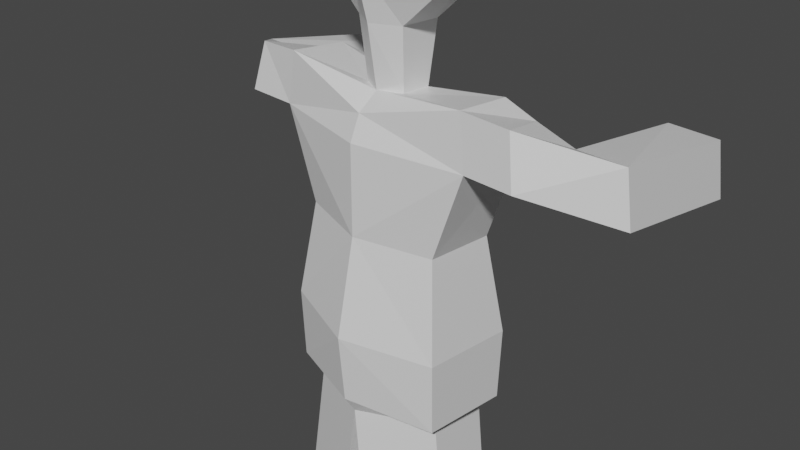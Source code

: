 # Source: player_test3.blend  (saved by Blender 2.82.7; exported with 4.5.12 LTS)
import bpy
from mathutils import Matrix  # noqa: F401  (used for matrix-valued properties, if any)

bpy.ops.wm.read_factory_settings(use_empty=True)
scene = bpy.context.scene
scene.name = 'Scene'

# ---- collections
col_collection = bpy.data.collections.new('Collection'); scene.collection.children.link(col_collection)

# ---- materials (node trees are filled in below, after node groups)
mat_material = bpy.data.materials.new('Material')
mat_material.alpha_threshold = 0.0
mat_material.use_transparent_shadow = False
mat_material.line_color = (0.0, 0.0, 0.0, 1.0)

# ---- material node trees
mat_material.use_nodes = True; mat_material.node_tree.nodes.clear()
_N = mat_material.node_tree.nodes; _L = mat_material.node_tree.links
n0 = _N.new('ShaderNodeOutputMaterial'); n0.name = 'Material Output'; n0.location = (300, 300)
n1 = _N.new('ShaderNodeBsdfPrincipled'); n1.name = 'Principled BSDF'; n1.location = (10, 300)
n1.distribution = 'GGX'
n1.subsurface_method = 'BURLEY'
n1.inputs[2].default_value = 0.4
n1.inputs[3].default_value = 1.45
n1.inputs[27].default_value = (0.0, 0.0, 0.0, 1.0)
n1.inputs[28].default_value = 1.0
_L.new(n1.outputs[0], n0.inputs[0])
n0.is_active_output = True

# ---- world
world_world = bpy.data.worlds.new('World'); scene.world = world_world
world_world.use_nodes = True; world_world.node_tree.nodes.clear()
_N = world_world.node_tree.nodes; _L = world_world.node_tree.links
n0 = _N.new('ShaderNodeOutputWorld'); n0.name = 'World Output'; n0.location = (300, 300)
n1 = _N.new('ShaderNodeBackground'); n1.name = 'Background'; n1.location = (10, 300)
n1.inputs[0].default_value = (0.05088, 0.05088, 0.05088, 1.0)
_L.new(n1.outputs[0], n0.inputs[0])
n0.is_active_output = True
world_world.color = (0.05088, 0.05088, 0.05088)
world_world.use_sun_shadow = False
world_world.sun_shadow_jitter_overblur = 0.0

# ---- cameras
cam_camera = bpy.data.cameras.new('Camera')
cam_camera.clip_end = 100.0
cam_camera.ortho_scale = 7.314

# ---- meshes
me_cube = bpy.data.meshes.new('Cube')
me_cube.from_pydata([(1.244, 0.3793, 0.9945), (0.8706, 0.3793, 0.008363), (1.215, -0.3749, 0.9575), (0.8706, -0.3653, 0.008363), (0.0, 0.6234, 0.9945), (0.0, 0.6234, 0.008363), (0.0, -0.6094, 0.9945), (0.0, -0.6094, 0.008363), (1.023, 0.5097, -1.073), (1.023, -0.4957, -1.073), (0.0, 0.8392, -1.073), (0.0, -0.8252, -1.073), (1.135, -0.2547, 1.541), (0.0, -0.4955, 1.269), (1.164, 0.3619, 1.578), (0.0, 0.5095, 1.269), (1.826, 0.3977, 1.004), (1.614, -0.3271, 0.711), (1.707, 0.3196, 1.542), (1.498, -0.2725, 1.408), (2.552, -0.3323, 0.6712), (1.861, -0.5602, 0.5387), (2.471, -0.3254, 1.259), (1.798, -0.473, 1.175), (2.434, -1.937, 0.4425), (1.735, -1.964, 0.4039), (2.352, -1.93, 1.03), (1.775, -1.917, 1.04), (0.0, 0.7706, -1.84), (0.0, 0.641, -2.042), (0.0, -0.5934, -2.082), (4.657e-10, -0.8053, -1.84), (0.8848, 0.3158, -1.934), (1.008, 0.4828, -1.87), (0.8124, -0.3974, -1.957), (1.008, -0.4688, -1.87), (1.005, 0.3399, -2.802), (0.1205, 0.6651, -2.909), (0.1205, -0.5693, -2.95), (0.9329, -0.3734, -2.825), (1.143, 0.3673, -3.791), (0.2579, 0.6925, -3.898), (0.2579, -0.5419, -3.939), (1.07, -0.346, -3.814), (1.151, 0.6555, -4.776), (0.5436, 0.6633, -4.739), (0.3288, -0.6113, -4.042), (1.05, -0.4429, -4.041), (1.061, -0.397, -4.845), (0.5205, -0.4362, -4.842), (0.3937, -0.7222, -4.095), (1.07, -0.5947, -4.15), (1.149, -0.9506, -4.854), (0.609, -0.989, -4.863), (0.4962, -1.098, -4.203), (1.1, -0.9481, -4.277), (1.076, -1.504, -4.773), (0.5512, -1.49, -4.789), (0.5235, -1.478, -4.364), (1.053, -1.479, -4.418), (0.2565, -0.1393, 1.444), (0.0, -0.2276, 1.444), (0.2529, 0.1719, 1.444), (0.0, 0.2875, 1.444), (0.3054, -0.2034, 2.109), (0.0, -0.3266, 2.109), (0.3004, 0.2306, 2.109), (0.0, 0.3919, 2.109), (1.175, -0.4704, 2.988), (0.0, -0.7747, 2.429), (1.18, 0.2268, 2.858), (0.0, 0.5619, 2.738), (0.6212, -0.6637, 4.02), (0.0, -0.9155, 4.017), (0.6371, 0.3798, 3.851), (0.0, 0.5619, 3.845), (0.676, -1.048, 3.167), (0.0, -1.068, 3.13), (0.0, -1.077, 3.234), (0.6397, -1.06, 3.234)], [], [(0, 14, 18, 16), (3, 2, 6, 7), (3, 7, 11, 9), (1, 0, 2, 3), (5, 4, 0, 1), (8, 9, 35, 33), (1, 3, 9, 8), (5, 1, 8, 10), (13, 12, 60, 61), (0, 4, 15, 14), (6, 2, 12, 13), (18, 19, 23, 22), (14, 12, 19, 18), (2, 0, 16, 17), (12, 2, 17, 19), (21, 20, 24, 25), (17, 16, 20, 21), (19, 17, 21, 23), (16, 18, 22, 20), (25, 24, 26, 27), (23, 21, 25, 27), (20, 22, 26, 24), (22, 23, 27, 26), (10, 8, 33, 28), (9, 11, 31, 35), (32, 29, 28, 33), (30, 34, 35, 31), (34, 32, 33, 35), (29, 32, 36, 37), (36, 39, 43, 40), (30, 29, 37, 38), (32, 34, 39, 36), (34, 30, 38, 39), (41, 40, 44, 45), (37, 36, 40, 41), (38, 37, 41, 42), (39, 38, 42, 43), (46, 45, 49, 50), (42, 41, 45, 46), (43, 42, 46, 47), (40, 43, 47, 44), (48, 51, 55, 52), (47, 46, 50, 51), (44, 47, 51, 48), (45, 44, 48, 49), (55, 54, 58, 59), (49, 48, 52, 53), (50, 49, 53, 54), (51, 50, 54, 55), (57, 56, 59, 58), (52, 55, 59, 56), (53, 52, 56, 57), (54, 53, 57, 58), (61, 60, 64, 65), (14, 15, 63, 62), (12, 14, 62, 60), (65, 64, 68, 69), (62, 63, 67, 66), (60, 62, 66, 64), (70, 71, 75, 74), (66, 67, 71, 70), (64, 66, 70, 68), (74, 75, 73, 72), (68, 70, 74, 72), (68, 72, 79, 76), (77, 76, 79, 78), (72, 73, 78, 79), (69, 68, 76, 77)])
_uv = me_cube.uv_layers.new(name='UVMap')
_uv.uv.foreach_set('vector', [0.625, 0.5, 0.625, 0.5, 0.625, 0.5, 0.625, 0.5, 0.375, 0.75, 0.625, 0.75, 0.625, 1.0, 0.375, 1.0, 0.375, 0.75, 0.375, 1.0, 0.375, 1.0, 0.375, 0.75, 0.375, 0.5, 0.625, 0.5, 0.625, 0.75, 0.375, 0.75, 0.375, 0.25, 0.625, 0.25, 0.625, 0.5, 0.375, 0.5, 0.375, 0.5, 0.375, 0.75, 0.375, 0.75, 0.375, 0.5, 0.375, 0.5, 0.375, 0.75, 0.375, 0.75, 0.375, 0.5, 0.375, 0.25, 0.375, 0.5, 0.375, 0.5, 0.375, 0.25, 0.625, 1.0, 0.625, 0.75, 0.625, 0.75, 0.625, 1.0, 0.625, 0.5, 0.625, 0.25, 0.625, 0.25, 0.625, 0.5, 0.625, 1.0, 0.625, 0.75, 0.625, 0.75, 0.625, 1.0, 0.625, 0.5, 0.625, 0.75, 0.625, 0.75, 0.625, 0.5, 0.625, 0.5, 0.625, 0.75, 0.625, 0.75, 0.625, 0.5, 0.625, 0.75, 0.625, 0.5, 0.625, 0.5, 0.625, 0.75, 0.625, 0.75, 0.625, 0.75, 0.625, 0.75, 0.625, 0.75, 0.625, 0.75, 0.625, 0.5, 0.625, 0.5, 0.625, 0.75, 0.625, 0.75, 0.625, 0.5, 0.625, 0.5, 0.625, 0.75, 0.625, 0.75, 0.625, 0.75, 0.625, 0.75, 0.625, 0.75, 0.625, 0.5, 0.625, 0.5, 0.625, 0.5, 0.625, 0.5, 0.625, 0.75, 0.625, 0.5, 0.625, 0.5, 0.625, 0.75, 0.625, 0.75, 0.625, 0.75, 0.625, 0.75, 0.625, 0.75, 0.625, 0.5, 0.625, 0.5, 0.625, 0.5, 0.625, 0.5, 0.625, 0.5, 0.625, 0.75, 0.625, 0.75, 0.625, 0.5, 0.375, 0.25, 0.375, 0.5, 0.375, 0.5, 0.375, 0.25, 0.375, 0.75, 0.375, 1.0, 0.375, 1.0, 0.375, 0.75, 0.3373, 0.5357, 0.125, 0.5252, 0.125, 0.5, 0.3743, 0.5, 0.125, 0.7244, 0.3373, 0.7141, 0.3743, 0.75, 0.125, 0.75, 0.3373, 0.7141, 0.3373, 0.5357, 0.375, 0.5, 0.375, 0.75, 0.125, 0.5252, 0.3373, 0.5357, 0.3373, 0.5357, 0.125, 0.5252, 0.3373, 0.5357, 0.3373, 0.7141, 0.3373, 0.7141, 0.3373, 0.5357, 0.0, 0.0, 0.0, 0.0, 0.0, 0.0, 0.0, 0.0, 0.3373, 0.5357, 0.3373, 0.7141, 0.3373, 0.7141, 0.3373, 0.5357, 0.3373, 0.7141, 0.125, 0.7244, 0.125, 0.7244, 0.3373, 0.7141, 0.125, 0.5252, 0.3373, 0.5357, 0.3373, 0.5357, 0.125, 0.5252, 0.125, 0.5252, 0.3373, 0.5357, 0.3373, 0.5357, 0.125, 0.5252, 0.0, 0.0, 0.0, 0.0, 0.0, 0.0, 0.0, 0.0, 0.3373, 0.7141, 0.125, 0.7244, 0.125, 0.7244, 0.3373, 0.7141, 0.0, 0.0, 0.0, 0.0, 0.0, 0.0, 0.0, 0.0, 0.0, 0.0, 0.0, 0.0, 0.0, 0.0, 0.0, 0.0, 0.3373, 0.7141, 0.125, 0.7244, 0.125, 0.7244, 0.3373, 0.7141, 0.3373, 0.5357, 0.3373, 0.7141, 0.3373, 0.7141, 0.3373, 0.5357, 0.3373, 0.5357, 0.3373, 0.7141, 0.3373, 0.7141, 0.3373, 0.5357, 0.3373, 0.7141, 0.125, 0.7244, 0.125, 0.7244, 0.3373, 0.7141, 0.3373, 0.5357, 0.3373, 0.7141, 0.3373, 0.7141, 0.3373, 0.5357, 0.125, 0.5252, 0.3373, 0.5357, 0.3373, 0.5357, 0.125, 0.5252, 0.3373, 0.7141, 0.125, 0.7244, 0.125, 0.7244, 0.3373, 0.7141, 0.125, 0.5252, 0.3373, 0.5357, 0.3373, 0.5357, 0.125, 0.5252, 0.0, 0.0, 0.0, 0.0, 0.0, 0.0, 0.0, 0.0, 0.3373, 0.7141, 0.125, 0.7244, 0.125, 0.7244, 0.3373, 0.7141, 0.125, 0.5252, 0.3373, 0.5357, 0.3373, 0.7141, 0.125, 0.7244, 0.3373, 0.5357, 0.3373, 0.7141, 0.3373, 0.7141, 0.3373, 0.5357, 0.125, 0.5252, 0.3373, 0.5357, 0.3373, 0.5357, 0.125, 0.5252, 0.0, 0.0, 0.0, 0.0, 0.0, 0.0, 0.0, 0.0, 0.625, 1.0, 0.625, 0.75, 0.625, 0.75, 0.625, 1.0, 0.625, 0.5, 0.625, 0.25, 0.625, 0.25, 0.625, 0.5, 0.625, 0.75, 0.625, 0.5, 0.625, 0.5, 0.625, 0.75, 0.625, 1.0, 0.625, 0.75, 0.625, 0.75, 0.625, 1.0, 0.625, 0.5, 0.625, 0.25, 0.625, 0.25, 0.625, 0.5, 0.625, 0.75, 0.625, 0.5, 0.625, 0.5, 0.625, 0.75, 0.625, 0.5, 0.625, 0.25, 0.625, 0.25, 0.625, 0.5, 0.625, 0.5, 0.625, 0.25, 0.625, 0.25, 0.625, 0.5, 0.625, 0.75, 0.625, 0.5, 0.625, 0.5, 0.625, 0.75, 0.625, 0.5, 0.875, 0.5, 0.875, 0.75, 0.625, 0.75, 0.625, 0.75, 0.625, 0.5, 0.625, 0.5, 0.625, 0.75, 0.625, 0.75, 0.625, 0.75, 0.625, 0.75, 0.625, 0.75, 0.625, 1.0, 0.625, 0.75, 0.625, 0.75, 0.625, 1.0, 0.625, 0.75, 0.875, 0.75, 0.875, 0.75, 0.625, 0.75, 0.625, 1.0, 0.625, 0.75, 0.625, 0.75, 0.625, 1.0])
me_cube.materials.append(mat_material)
me_cube.use_remesh_preserve_volume = False
me_cube.use_remesh_preserve_attributes = False
me_cube.use_mirror_vertex_groups = False
me_cube.update()

# ---- objects
ob_cube = bpy.data.objects.new('Cube', me_cube)
ob_camera = bpy.data.objects.new('Camera', cam_camera)

# ---- transforms, parenting, visibility, modifiers, constraints
ob_cube.location = (0.0, 0.0, 0.0)
ob_cube.rotation_euler = (0.0, -0.0, -3.153)
ob_cube.lock_rotations_4d = False
ob_cube.empty_display_type = 'ARROWS'
ob_cube.lineart.crease_threshold = 0.0
_m = ob_cube.modifiers.new('Mirror', 'MIRROR')
_m.use_clip = True
_m = ob_cube.modifiers.new('Subdivision', 'SUBSURF')
_m.uv_smooth = 'PRESERVE_CORNERS'
_m.quality = 6
_m.levels = 4
_m.render_levels = 0
ob_camera.location = (7.359, -6.926, 4.958)
ob_camera.rotation_euler = (1.109, 0.0, 0.8149)
ob_camera.lock_rotations_4d = False
ob_camera.empty_display_type = 'ARROWS'
ob_camera.color = (0.0, 0.0, 0.0, 0.0)
ob_camera.display_type = 'WIRE'
ob_camera.lineart.crease_threshold = 0.0

# ---- collection membership
col_collection.objects.link(ob_cube)
col_collection.objects.link(ob_camera)

# ---- scene / render settings (as saved in the file)
scene.camera = ob_camera
scene.frame_start = 1; scene.frame_end = 250; scene.frame_set(322)
scene.render.engine = 'BLENDER_EEVEE_NEXT'
scene.cycles.use_denoising = False
scene.cycles.samples = 128
scene.cycles.sampling_pattern = 'TABULATED_SOBOL'
scene.cycles.use_adaptive_sampling = False
scene.cycles.use_light_tree = False
scene.view_settings.view_transform = 'Filmic'
bpy.context.view_layer.update()

# ---- added for rendering (the .blend has no usable light): sun
light_auto_sun = bpy.data.lights.new('AutoSun', 'SUN')
light_auto_sun.energy = 3.0
light_auto_sun.angle = 0.0523599
ob_auto_sun = bpy.data.objects.new('AutoSun', light_auto_sun)
scene.collection.objects.link(ob_auto_sun)
ob_auto_sun.rotation_euler = (0.872665, 0.174533, 0.523599)
bpy.context.view_layer.update()
